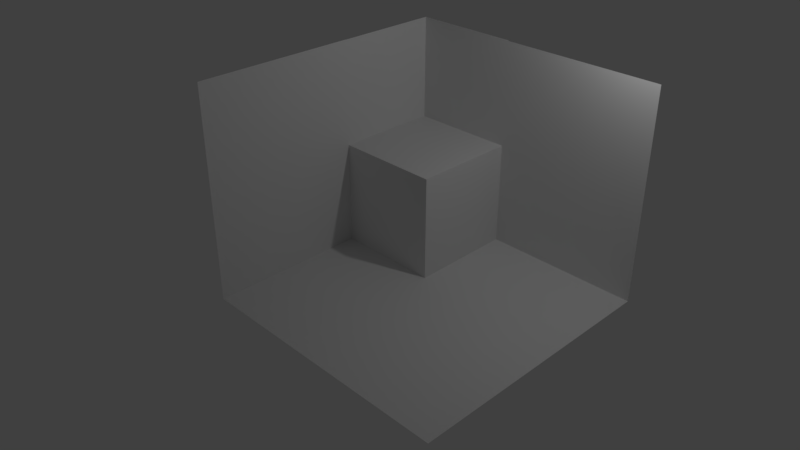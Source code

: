 # Source: scene.blend  (saved by Blender 2.79.0; exported with 4.5.12 LTS)
import bpy
from mathutils import Matrix  # noqa: F401  (used for matrix-valued properties, if any)

bpy.ops.wm.read_factory_settings(use_empty=True)
scene = bpy.context.scene
scene.name = 'Scene'

# ---- collections
col_collection_1 = bpy.data.collections.new('Collection 1'); scene.collection.children.link(col_collection_1)

# ---- materials (node trees are filled in below, after node groups)
mat_material = bpy.data.materials.new('Material')
mat_material.alpha_threshold = 0.0
mat_material.use_transparent_shadow = False
mat_material.roughness = 0.5
mat_material.line_color = (0.0, 0.0, 0.0, 1.0)

# ---- material node trees

# ---- world
world_world = bpy.data.worlds.new('World'); scene.world = world_world
world_world.color = (0.05088, 0.05088, 0.05088)
world_world.use_sun_shadow = False
world_world.sun_shadow_jitter_overblur = 0.0
world_world.cycles.sampling_method = 'MANUAL'

# ---- cameras
cam_camera = bpy.data.cameras.new('Camera')
cam_camera.clip_end = 100.0
cam_camera.lens = 35.0
cam_camera.sensor_width = 32.0
cam_camera.sensor_height = 18.0
cam_camera.ortho_scale = 7.314
cam_camera.dof.focus_distance = 0.0
cam_camera.dof.aperture_fstop = 128.0

# ---- lights
light_lamp = bpy.data.lights.new('Lamp', 'POINT')
light_lamp.transmission_factor = 0.0
light_lamp.cutoff_distance = 30.0
light_lamp.energy = 100.0
light_lamp.shadow_buffer_clip_start = 1.001
light_lamp.shadow_soft_size = 0.1
light_lamp.shadow_maximum_resolution = 0.006
light_lamp.use_absolute_resolution = True

# ---- meshes
me_cube = bpy.data.meshes.new('Cube')
me_cube.from_pydata([(1.0, 1.0, -1.0), (1.0, -1.0, -1.0), (-1.0, -1.0, -1.0), (-1.0, 1.0, -1.0), (1.0, 1.0, 1.0), (1.0, -1.0, 1.0), (-1.0, -1.0, 1.0), (-1.0, 1.0, 1.0), (1.0, -5.96e-08, -1.0), (1.788e-07, 1.0, -1.0), (1.0, 1.0, 0.0), (0.0, -1.0, -1.0), (1.0, -1.0, 0.0), (-1.0, -1.0, 0.0), (1.0, -5.364e-07, 1.0), (2.384e-07, 1.0, 1.0), (-5.364e-07, -1.0, 1.0), (-1.0, 1.788e-07, 1.0), (-2.98e-07, -1.0, 0.0), (1.0, -2.98e-07, 0.0), (-1.49e-07, -1.788e-07, 1.0), (0.0, -1.0, -1.0), (-1.0, -1.0, -1.0), (1.0, -1.0, -1.0), (-1.0, -1.0, -1.0), (0.0, -1.0, -1.0), (-1.0, -1.0, -1.0), (1.0, -1.0, -1.0), (0.0, -1.0, -1.0), (-1.0, -1.0, -1.0), (1.0, -1.0, -1.0), (3.589e-07, -4.011, -1.0), (-1.0, -4.011, -1.0), (1.0, -4.011, -1.0), (1.0, 1.0, -1.0), (1.0, -5.96e-08, -1.0), (1.0, -1.0, -1.0), (1.0, -4.011, -1.0), (1.0, -4.011, -1.0), (1.0, 1.0, -1.0), (1.0, -1.0, -1.0), (1.0, -5.96e-08, -1.0), (1.0, -1.0, -1.0), (1.0, -4.011, -1.0), (4.0, 1.0, -1.0), (4.0, -1.0, -1.0), (4.0, -5.96e-08, -1.0), (4.0, -1.0, -1.0), (4.0, -4.011, -1.0), (1.0, 1.0, -1.0), (-1.0, 1.0, -1.0), (1.788e-07, 1.0, -1.0), (1.0, 1.0, -1.0), (4.0, 1.0, -1.0), (4.0, -1.0, -1.0), (4.0, -5.96e-08, -1.0), (4.0, -1.0, -1.0), (4.0, -4.011, -1.0), (1.0, 1.0, -1.0), (-1.0, 1.0, -1.0), (1.788e-07, 1.0, -1.0), (1.0, 1.0, -1.0), (4.0, 1.0, -1.0), (4.0, -1.0, -1.0), (4.0, -5.96e-08, -1.0), (4.0, -1.0, -1.0), (4.0, -4.011, -1.0), (1.0, 1.0, -1.0), (-1.0, 1.0, -1.0), (1.788e-07, 1.0, -1.0), (1.0, 1.0, -1.0), (4.0, 1.0, -1.0), (4.0, -1.0, -1.0), (4.0, -5.96e-08, -1.0), (4.0, -1.0, -1.0), (4.0, -4.011, -1.0), (-1.0, -1.0, 3.003), (-1.0, -4.011, 3.003), (-1.0, -1.0, 3.0), (-1.0, 1.0, 3.0), (-1.0, 1.788e-07, 3.0), (1.0, 1.0, 3.0), (-1.0, 1.0, 3.0), (2.384e-07, 1.0, 3.0), (1.0, 1.0, 2.988), (4.0, 1.0, 2.988), (-5.364e-07, -1.0, 1.0), (-1.0, -1.0, 1.0), (-1.0, 1.788e-07, 1.0), (-1.49e-07, -1.788e-07, 1.0)], [(0, 34), (8, 35), (30, 36), (33, 37), (37, 38)], [(6, 16, 86, 87), (19, 14, 5, 12), (18, 16, 6, 13), (11, 18, 13, 24, 2), (1, 12, 18, 11), (12, 5, 16, 18), (8, 19, 12, 1), (0, 10, 19, 8), (10, 4, 14, 19), (14, 20, 16, 5), (4, 15, 20, 14), (15, 7, 17, 20), (1, 11, 21, 23), (2, 11, 21, 22), (23, 21, 25, 27), (22, 21, 25, 26), (27, 25, 28, 30), (26, 25, 28, 29), (30, 28, 31, 33), (29, 32, 31, 28), (30, 33, 43, 42), (8, 0, 39, 41), (1, 8, 41, 40), (42, 43, 48, 47), (41, 46, 44, 39), (40, 45, 46, 41), (0, 9, 51, 49), (44, 39, 52, 53), (47, 48, 57, 56), (45, 46, 55, 54), (9, 3, 50, 51), (46, 44, 53, 55), (54, 55, 64, 63), (51, 50, 59, 60), (53, 52, 61, 62), (55, 53, 62, 64), (49, 51, 60, 58), (56, 57, 66, 65), (62, 61, 70, 71), (64, 62, 71, 73), (58, 60, 69, 67), (65, 66, 75, 74), (63, 64, 73, 72), (60, 59, 68, 69), (29, 76, 77, 32), (17, 80, 78, 6), (17, 7, 79, 80), (15, 4, 81, 83), (7, 15, 83, 82), (71, 85, 84, 70), (89, 88, 87, 86), (17, 6, 87, 88), (16, 20, 89, 86), (20, 17, 88, 89)])
_uv = me_cube.uv_layers.new(name='UVMap')
_uv.uv.foreach_set('vector', [0.889, 0.2222, 0.778, 0.2222, 0.778, 0.2222, 0.889, 0.2222, 0.778, 0.1111, 0.6671, 0.1111, 0.6671, 0.0, 0.778, 3.974e-08, 0.778, 0.3334, 0.778, 0.2222, 0.889, 0.2222, 0.889, 0.3334, 0.778, 0.4445, 0.778, 0.3334, 0.889, 0.3334, 0.889, 0.4445, 0.889, 0.4445, 0.6671, 0.4445, 0.6671, 0.3334, 0.778, 0.3334, 0.778, 0.4445, 0.6671, 0.3334, 0.6671, 0.2222, 0.778, 0.2222, 0.778, 0.3334, 0.889, 0.1111, 0.778, 0.1111, 0.778, 3.974e-08, 0.889, 7.286e-08, 0.889, 0.2222, 0.778, 0.2222, 0.778, 0.1111, 0.889, 0.1111, 0.778, 0.2222, 0.6671, 0.2222, 0.6671, 0.1111, 0.778, 0.1111, 0.778, 0.4445, 0.778, 0.5556, 0.6671, 0.5556, 0.6671, 0.4445, 0.889, 0.4445, 0.889, 0.5556, 0.778, 0.5556, 0.778, 0.4445, 0.889, 0.5556, 0.889, 0.6667, 0.778, 0.6667, 0.778, 0.5556, 0.0, 0.0, 0.0, 0.0, 0.0, 0.0, 0.0, 0.0, 0.0, 0.0, 0.0, 0.0, 0.0, 0.0, 0.0, 0.0, 0.0, 0.0, 0.0, 0.0, 0.0, 0.0, 0.0, 0.0, 0.0, 0.0, 0.0, 0.0, 0.0, 0.0, 0.0, 0.0, 0.0, 0.0, 0.0, 0.0, 0.0, 0.0, 0.0, 0.0, 0.0, 0.0, 0.0, 0.0, 0.0, 0.0, 0.0, 0.0, 0.3329, 0.7793, 0.222, 0.7793, 0.222, 0.4448, 0.3329, 0.4448, 0.889, 0.0, 0.889, 0.3345, 1.0, 0.3345, 1.0, 6.623e-09, 0.0, 0.0, 0.0, 0.0, 0.0, 0.0, 0.0, 0.0, 0.0, 0.0, 0.0, 0.0, 0.0, 0.0, 0.0, 0.0, 0.0, 0.0, 0.0, 0.0, 0.0, 0.0, 0.0, 0.0, 0.6671, 0.4432, 0.6671, 0.7777, 0.3341, 0.7777, 0.3341, 0.4432, 0.111, 0.7781, 0.111, 0.4448, 0.0, 0.4448, 0.0, 0.7781, 0.222, 0.7781, 0.222, 0.4448, 0.111, 0.4448, 0.111, 0.7781, 0.0, 0.0, 0.0, 0.0, 0.0, 0.0, 0.0, 0.0, 0.0, 0.0, 0.0, 0.0, 0.0, 0.0, 0.0, 0.0, 0.0, 0.0, 0.0, 0.0, 0.0, 0.0, 0.0, 0.0, 0.0, 0.0, 0.0, 0.0, 0.0, 0.0, 0.0, 0.0, 0.0, 0.0, 0.0, 0.0, 0.0, 0.0, 0.0, 0.0, 0.0, 0.0, 0.0, 0.0, 0.0, 0.0, 0.0, 0.0, 0.0, 0.0, 0.0, 0.0, 0.0, 0.0, 0.0, 0.0, 0.0, 0.0, 0.0, 0.0, 0.0, 0.0, 0.0, 0.0, 0.0, 0.0, 0.0, 0.0, 0.0, 0.0, 0.0, 0.0, 0.0, 0.0, 0.0, 0.0, 0.0, 0.0, 0.0, 0.0, 0.0, 0.0, 0.0, 0.0, 0.0, 0.0, 0.0, 0.0, 0.0, 0.0, 0.0, 0.0, 0.0, 0.0, 0.0, 0.0, 0.0, 0.0, 0.0, 0.0, 0.0, 0.0, 0.0, 0.0, 0.0, 0.0, 0.0, 0.0, 0.0, 0.0, 0.0, 0.0, 0.0, 0.0, 0.0, 0.0, 0.0, 0.0, 0.0, 0.0, 0.0, 0.0, 0.0, 0.0, 0.0, 0.0, 0.0, 0.0, 0.0, 0.0, 0.0, 0.0, 0.0, 0.0, 0.0, 0.0, 0.0, 0.0, 0.0, 0.0, 0.0, 0.0, 0.0, 0.0, 0.3341, 0.4448, 0.3341, 0.0, 5.292e-08, 0.0, 0.0, 0.4448, 0.4451, 0.7777, 0.4451, 1.0, 0.5561, 1.0, 0.5561, 0.7777, 0.3341, 0.7777, 0.4451, 0.7777, 0.4451, 1.0, 0.3341, 1.0, 0.778, 0.889, 0.6671, 0.889, 0.6671, 0.6667, 0.778, 0.6667, 0.889, 0.889, 0.778, 0.889, 0.778, 0.6667, 0.889, 0.6667, 0.3341, 2.649e-08, 0.3341, 0.4432, 0.6671, 0.4432, 0.6671, 0.0, 0.778, 0.5556, 0.778, 0.6667, 0.6671, 0.6667, 0.6671, 0.5556, 0.4451, 0.7777, 0.5561, 0.7777, 0.5561, 0.7777, 0.4451, 0.7777, 0.6671, 0.5556, 0.778, 0.5556, 0.778, 0.5556, 0.6671, 0.5556, 0.778, 0.5556, 0.778, 0.6667, 0.778, 0.6667, 0.778, 0.5556])
_ca = me_cube.color_attributes.new('Col', 'BYTE_COLOR', 'CORNER')
_ca.data.foreach_set('color', [1.0, 1.0, 1.0, 1.0, 1.0, 1.0, 1.0, 1.0, 1.0, 1.0, 1.0, 1.0, 1.0, 1.0, 1.0, 1.0, 1.0, 1.0, 1.0, 1.0, 1.0, 1.0, 1.0, 1.0, 1.0, 1.0, 1.0, 1.0, 1.0, 1.0, 1.0, 1.0, 1.0, 1.0, 1.0, 1.0, 1.0, 1.0, 1.0, 1.0, 1.0, 1.0, 1.0, 1.0, 1.0, 1.0, 1.0, 1.0, 1.0, 1.0, 1.0, 1.0, 1.0, 1.0, 1.0, 1.0, 1.0, 1.0, 1.0, 1.0, 1.0, 1.0, 1.0, 1.0, 1.0, 1.0, 1.0, 1.0, 1.0, 1.0, 1.0, 1.0, 1.0, 1.0, 1.0, 1.0, 1.0, 1.0, 1.0, 1.0, 1.0, 1.0, 1.0, 1.0, 1.0, 1.0, 1.0, 1.0, 1.0, 1.0, 1.0, 1.0, 1.0, 1.0, 1.0, 1.0, 1.0, 1.0, 1.0, 1.0, 1.0, 1.0, 1.0, 1.0, 1.0, 1.0, 1.0, 1.0, 1.0, 1.0, 1.0, 1.0, 1.0, 1.0, 1.0, 1.0, 1.0, 1.0, 1.0, 1.0, 1.0, 1.0, 1.0, 1.0, 1.0, 1.0, 1.0, 1.0, 1.0, 1.0, 1.0, 1.0, 1.0, 1.0, 1.0, 1.0, 1.0, 1.0, 1.0, 1.0, 1.0, 1.0, 1.0, 1.0, 1.0, 1.0, 1.0, 1.0, 1.0, 1.0, 1.0, 1.0, 1.0, 1.0, 1.0, 1.0, 1.0, 1.0, 1.0, 1.0, 1.0, 1.0, 1.0, 1.0, 1.0, 1.0, 1.0, 1.0, 1.0, 1.0, 1.0, 1.0, 1.0, 1.0, 1.0, 1.0, 1.0, 1.0, 1.0, 1.0, 1.0, 1.0, 1.0, 1.0, 1.0, 1.0, 1.0, 1.0, 1.0, 1.0, 1.0, 1.0, 1.0, 1.0, 1.0, 1.0, 1.0, 1.0, 1.0, 1.0, 1.0, 1.0, 1.0, 1.0, 1.0, 1.0, 1.0, 1.0, 1.0, 1.0, 1.0, 1.0, 1.0, 1.0, 1.0, 1.0, 1.0, 1.0, 1.0, 1.0, 1.0, 1.0, 1.0, 1.0, 1.0, 1.0, 1.0, 1.0, 1.0, 1.0, 1.0, 1.0, 1.0, 1.0, 1.0, 1.0, 1.0, 1.0, 1.0, 1.0, 1.0, 1.0, 1.0, 1.0, 1.0, 1.0, 1.0, 1.0, 1.0, 1.0, 1.0, 1.0, 1.0, 1.0, 1.0, 1.0, 1.0, 1.0, 1.0, 1.0, 1.0, 1.0, 1.0, 1.0, 1.0, 1.0, 1.0, 1.0, 1.0, 1.0, 1.0, 1.0, 1.0, 1.0, 1.0, 1.0, 1.0, 1.0, 1.0, 1.0, 1.0, 1.0, 1.0, 1.0, 1.0, 1.0, 1.0, 1.0, 1.0, 1.0, 1.0, 1.0, 1.0, 1.0, 1.0, 1.0, 1.0, 1.0, 1.0, 1.0, 1.0, 1.0, 1.0, 1.0, 1.0, 1.0, 1.0, 1.0, 1.0, 1.0, 1.0, 1.0, 1.0, 1.0, 1.0, 1.0, 1.0, 1.0, 1.0, 1.0, 1.0, 1.0, 1.0, 1.0, 1.0, 1.0, 1.0, 1.0, 1.0, 1.0, 1.0, 1.0, 1.0, 1.0, 1.0, 1.0, 1.0, 1.0, 1.0, 1.0, 1.0, 1.0, 1.0, 1.0, 1.0, 1.0, 1.0, 1.0, 1.0, 1.0, 1.0, 1.0, 1.0, 1.0, 1.0, 1.0, 1.0, 1.0, 1.0, 1.0, 1.0, 1.0, 1.0, 1.0, 1.0, 1.0, 1.0, 1.0, 1.0, 1.0, 1.0, 1.0, 1.0, 1.0, 1.0, 1.0, 1.0, 1.0, 1.0, 1.0, 1.0, 1.0, 1.0, 1.0, 1.0, 1.0, 1.0, 1.0, 1.0, 1.0, 1.0, 1.0, 1.0, 1.0, 1.0, 1.0, 1.0, 1.0, 1.0, 1.0, 1.0, 1.0, 1.0, 1.0, 1.0, 1.0, 1.0, 1.0, 1.0, 1.0, 1.0, 1.0, 1.0, 1.0, 1.0, 1.0, 1.0, 1.0, 1.0, 1.0, 1.0, 1.0, 1.0, 1.0, 1.0, 1.0, 1.0, 1.0, 1.0, 1.0, 1.0, 1.0, 1.0, 1.0, 1.0, 1.0, 1.0, 1.0, 1.0, 1.0, 1.0, 1.0, 1.0, 1.0, 1.0, 1.0, 1.0, 1.0, 1.0, 1.0, 1.0, 1.0, 1.0, 1.0, 1.0, 1.0, 1.0, 1.0, 1.0, 1.0, 1.0, 1.0, 1.0, 1.0, 1.0, 1.0, 1.0, 1.0, 1.0, 1.0, 1.0, 1.0, 1.0, 1.0, 1.0, 1.0, 1.0, 1.0, 1.0, 1.0, 1.0, 1.0, 1.0, 1.0, 1.0, 1.0, 1.0, 1.0, 1.0, 1.0, 1.0, 1.0, 1.0, 1.0, 1.0, 1.0, 1.0, 1.0, 1.0, 1.0, 1.0, 1.0, 1.0, 1.0, 1.0, 1.0, 1.0, 1.0, 1.0, 1.0, 1.0, 1.0, 1.0, 1.0, 1.0, 1.0, 1.0, 1.0, 1.0, 1.0, 1.0, 1.0, 1.0, 1.0, 1.0, 1.0, 1.0, 1.0, 1.0, 1.0, 1.0, 1.0, 1.0, 1.0, 1.0, 1.0, 1.0, 1.0, 1.0, 1.0, 1.0, 1.0, 1.0, 1.0, 1.0, 1.0, 1.0, 1.0, 1.0, 1.0, 1.0, 1.0, 1.0, 1.0, 1.0, 1.0, 1.0, 1.0, 1.0, 1.0, 1.0, 1.0, 1.0, 1.0, 1.0, 1.0, 1.0, 1.0, 1.0, 1.0, 1.0, 1.0, 1.0, 1.0, 1.0, 1.0, 1.0, 1.0, 1.0, 1.0, 1.0, 1.0, 1.0, 1.0, 1.0, 1.0, 1.0, 1.0, 1.0, 1.0, 1.0, 1.0, 1.0, 1.0, 1.0, 1.0, 1.0, 1.0, 1.0, 1.0, 1.0, 1.0, 1.0, 1.0, 1.0, 1.0, 1.0, 1.0, 1.0, 1.0, 1.0, 1.0, 1.0, 1.0, 1.0, 1.0, 1.0, 1.0, 1.0, 1.0, 1.0, 1.0, 1.0, 1.0, 1.0, 1.0, 1.0, 1.0, 1.0, 1.0, 1.0, 1.0, 1.0, 1.0, 1.0, 1.0, 1.0, 1.0, 1.0, 1.0, 1.0, 1.0, 1.0, 1.0, 1.0, 1.0, 1.0, 1.0, 1.0, 1.0, 1.0, 1.0, 1.0, 1.0, 1.0, 1.0, 1.0, 1.0, 1.0, 1.0, 1.0, 1.0, 1.0, 1.0, 1.0, 1.0, 1.0, 1.0, 1.0, 1.0, 1.0, 1.0, 1.0, 1.0, 1.0, 1.0, 1.0, 1.0, 1.0, 1.0, 1.0, 1.0, 1.0, 1.0, 1.0, 1.0, 1.0, 1.0, 1.0, 1.0, 1.0, 1.0, 1.0, 1.0, 1.0, 1.0, 1.0, 1.0, 1.0, 1.0, 1.0, 1.0, 1.0, 1.0, 1.0, 1.0, 1.0, 1.0, 1.0, 1.0, 1.0, 1.0, 1.0, 1.0, 1.0, 1.0, 1.0, 1.0, 1.0, 1.0, 1.0, 1.0, 1.0, 1.0, 1.0, 1.0, 1.0, 1.0, 1.0, 1.0, 1.0, 1.0, 1.0, 1.0, 1.0, 1.0, 1.0, 1.0, 1.0, 1.0, 1.0, 1.0, 1.0, 1.0, 1.0, 1.0, 1.0, 1.0, 1.0, 1.0, 1.0, 1.0, 1.0, 1.0, 1.0, 1.0, 1.0, 1.0, 1.0, 1.0, 1.0, 1.0, 1.0, 1.0, 1.0, 1.0, 1.0, 1.0, 1.0, 1.0, 1.0, 1.0, 1.0, 1.0, 1.0, 1.0, 1.0, 1.0, 1.0, 1.0, 1.0, 1.0, 1.0, 1.0, 1.0, 1.0, 1.0, 1.0, 1.0, 1.0, 1.0, 1.0, 1.0, 1.0, 1.0, 1.0, 1.0, 1.0, 1.0, 1.0, 1.0, 1.0, 1.0, 1.0, 1.0, 1.0, 1.0, 1.0, 1.0, 1.0, 1.0, 1.0, 1.0, 1.0, 1.0, 1.0, 1.0, 1.0, 1.0, 1.0, 1.0, 1.0, 1.0, 1.0, 1.0, 1.0, 1.0, 1.0, 1.0, 1.0, 1.0, 1.0, 1.0, 1.0, 1.0, 1.0, 1.0, 1.0, 1.0, 1.0, 1.0, 1.0, 1.0, 1.0, 1.0, 1.0, 1.0, 1.0, 1.0, 1.0, 1.0, 1.0, 1.0, 1.0, 1.0, 1.0, 1.0, 1.0, 1.0, 1.0, 1.0, 1.0, 1.0, 1.0, 1.0, 1.0, 1.0, 1.0])
me_cube.materials.append(mat_material)
me_cube.materials.append(None)
me_cube.use_remesh_preserve_volume = False
me_cube.use_remesh_preserve_attributes = False
me_cube.use_mirror_vertex_groups = False
me_cube.update()

# ---- objects
ob_cube = bpy.data.objects.new('Cube', me_cube)
ob_lamp = bpy.data.objects.new('Lamp', light_lamp)
ob_camera = bpy.data.objects.new('Camera', cam_camera)

# ---- transforms, parenting, visibility, modifiers, constraints
ob_cube.location = (-0.0005501, 0.9784, 1.001)
ob_cube.lock_rotations_4d = False
ob_cube.empty_display_type = 'ARROWS'
ob_cube.lineart.crease_threshold = 0.0
ob_lamp.location = (4.076, 1.005, 5.904)
ob_lamp.rotation_euler = (0.6503, 0.05522, 1.866)
ob_lamp.lock_rotations_4d = False
ob_lamp.empty_display_type = 'ARROWS'
ob_lamp.color = (0.0, 0.0, 0.0, 0.0)
ob_lamp.lineart.crease_threshold = 0.0
ob_camera.location = (10.27, -9.703, 8.687)
ob_camera.rotation_euler = (1.056, -3.704e-05, 0.7975)
ob_camera.lock_rotations_4d = False
ob_camera.empty_display_type = 'ARROWS'
ob_camera.color = (0.0, 0.0, 0.0, 0.0)
ob_camera.display_type = 'WIRE'
ob_camera.lineart.crease_threshold = 0.0

# ---- collection membership
col_collection_1.objects.link(ob_cube)
col_collection_1.objects.link(ob_lamp)
col_collection_1.objects.link(ob_camera)

# ---- scene / render settings (as saved in the file)
scene.camera = ob_camera
scene.frame_start = 1; scene.frame_end = 250; scene.frame_set(220)
scene.render.engine = 'BLENDER_EEVEE_NEXT'
scene.render.resolution_percentage = 50
scene.render.dither_intensity = 0.0
scene.cycles.use_denoising = False
scene.cycles.samples = 128
scene.cycles.sampling_pattern = 'TABULATED_SOBOL'
scene.cycles.use_adaptive_sampling = False
scene.cycles.use_light_tree = False
scene.cycles.blur_glossy = 0.0
scene.cycles.sample_clamp_indirect = 0.0
scene.view_settings.view_transform = 'Standard'
bpy.context.view_layer.update()
